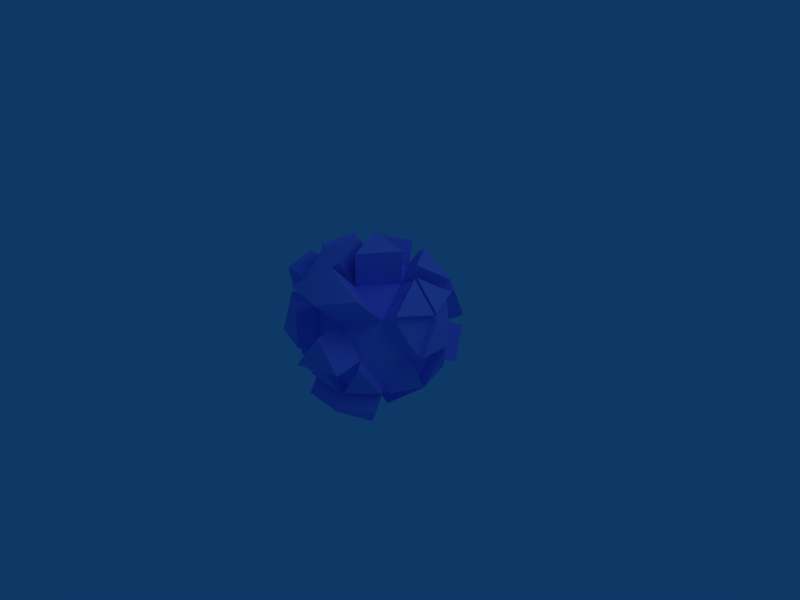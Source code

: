 # Source: adamia-3d-test.blend  (saved by Blender 2.48.0; exported with 4.5.12 LTS)
import bpy
from mathutils import Matrix  # noqa: F401  (used for matrix-valued properties, if any)

bpy.ops.wm.read_factory_settings(use_empty=True)
scene = bpy.context.scene
scene.name = 'Scene'

# ---- collections
col_collection_1 = bpy.data.collections.new('Collection 1'); scene.collection.children.link(col_collection_1)

# ---- materials (node trees are filled in below, after node groups)
mat_material_001 = bpy.data.materials.new('Material.001')
mat_material_001.alpha_threshold = 0.0
mat_material_001.diffuse_color = (0.6, 0.6, 1.0, 1.0)
mat_material_001.roughness = 0.5
mat_material_001.line_color = (0.0, 0.0, 0.0, 1.0)

# ---- node groups
ng_auto_smooth = bpy.data.node_groups.new('Auto Smooth', 'GeometryNodeTree')
_s = ng_auto_smooth.interface.new_socket(name='Geometry', in_out='OUTPUT', socket_type='NodeSocketGeometry')
_s = ng_auto_smooth.interface.new_socket(name='Geometry', in_out='INPUT', socket_type='NodeSocketGeometry')
_s = ng_auto_smooth.interface.new_socket(name='Angle', in_out='INPUT', socket_type='NodeSocketFloat')
_s.subtype = 'ANGLE'
_s.min_value = 0.0
_s.max_value = 3.142
ng_auto_smooth.is_modifier = True
_N = ng_auto_smooth.nodes; _L = ng_auto_smooth.links
n0 = _N.new('NodeGroupOutput'); n0.name = 'Group Output'; n0.location = (480, -100)
n1 = _N.new('NodeGroupInput'); n1.name = 'Group Input'; n1.location = (-420, -300)
n2 = _N.new('NodeGroupInput'); n2.name = 'Group Input.001'; n2.location = (-60, -100)
n3 = _N.new('GeometryNodeSetShadeSmooth'); n3.name = 'Set Shade Smooth'; n3.location = (120, -100)
n3.domain = 'EDGE'
n4 = _N.new('GeometryNodeSetShadeSmooth'); n4.name = 'Set Shade Smooth.001'; n4.location = (300, -100)
n5 = _N.new('GeometryNodeInputMeshEdgeAngle'); n5.name = 'Edge Angle'; n5.location = (-420, -220)
n6 = _N.new('GeometryNodeInputEdgeSmooth'); n6.name = 'Is Edge Smooth'; n6.location = (-60, -160)
n7 = _N.new('GeometryNodeInputShadeSmooth'); n7.name = 'Is Face Smooth'; n7.location = (-240, -340)
n8 = _N.new('FunctionNodeBooleanMath'); n8.name = 'Boolean Math'; n8.location = (-60, -220)
n9 = _N.new('FunctionNodeCompare'); n9.name = 'Compare'; n9.location = (-240, -180)
n9.operation = 'LESS_EQUAL'
_L.new(n5.outputs[0], n9.inputs[0])
_L.new(n4.outputs[0], n0.inputs[0])
_L.new(n1.outputs[1], n9.inputs[1])
_L.new(n9.outputs[0], n8.inputs[0])
_L.new(n7.outputs[0], n8.inputs[1])
_L.new(n2.outputs[0], n3.inputs[0])
_L.new(n6.outputs[0], n3.inputs[1])
_L.new(n3.outputs[0], n4.inputs[0])
_L.new(n8.outputs[0], n3.inputs[2])
n0.is_active_output = True

# ---- material node trees

# ---- world
world_world = bpy.data.worlds.new('World'); scene.world = world_world
world_world.color = (0.05656, 0.2208, 0.4)
world_world.use_sun_shadow = False
world_world.sun_shadow_jitter_overblur = 0.0
world_world.cycles.sampling_method = 'MANUAL'
world_world.cycles.sample_map_resolution = 256

# ---- cameras
cam_camera = bpy.data.cameras.new('Camera')
cam_camera.passepartout_alpha = 0.2
cam_camera.clip_end = 100.0
cam_camera.lens = 35.0
cam_camera.ortho_scale = 7.314
cam_camera.show_passepartout = False
cam_camera.show_safe_areas = True
cam_camera.dof.focus_distance = 0.0
cam_camera.dof.aperture_fstop = 128.0

# ---- lights
light_spot_001 = bpy.data.lights.new('Spot.001', 'POINT')
light_spot_001.color = (0.5319, 1.0, 0.0)
light_spot_001.transmission_factor = 0.0
light_spot_001.cutoff_distance = 30.0
light_spot_001.energy = 100.0
light_spot_001.shadow_buffer_clip_start = 1.001
light_spot_001.shadow_soft_size = 2.0
light_spot_001.shadow_maximum_resolution = 0.006
light_spot_001.use_absolute_resolution = True
light_spot_001.cycles.use_multiple_importance_sampling = False
light_spot = bpy.data.lights.new('Spot', 'POINT')
light_spot.transmission_factor = 0.0
light_spot.cutoff_distance = 30.0
light_spot.energy = 150.0
light_spot.shadow_buffer_clip_start = 1.001
light_spot.shadow_soft_size = 2.0
light_spot.shadow_maximum_resolution = 0.006
light_spot.use_absolute_resolution = True
light_spot.cycles.use_multiple_importance_sampling = False

# ---- meshes
me_sphere = bpy.data.meshes.new('Sphere')
me_sphere.from_pydata([(0.0, 0.0, -1.0), (0.7236, -0.5257, -0.4472), (-0.2764, -0.8506, -0.4472), (-0.8944, 0.0, -0.4472), (-0.2764, 0.8506, -0.4472), (0.7236, 0.5257, -0.4472), (0.2764, -0.8506, 0.4472), (-0.7236, -0.5257, 0.4472), (-0.7236, 0.5257, 0.4472), (0.2764, 0.8506, 0.4472), (0.0, 0.0, 1.0), (0.4253, -0.309, -0.8507), (-0.1625, -0.5, -0.8507), (0.2629, -0.809, -0.5257), (0.4253, 0.309, -0.8507), (0.8506, 0.0, -0.5257), (-0.5257, 0.0, -0.8507), (-0.6882, -0.5, -0.5257), (-0.1625, 0.5, -0.8507), (-0.6882, 0.5, -0.5257), (0.2629, 0.809, -0.5257), (0.9511, 0.309, 0.0), (0.9511, -0.309, 0.0), (0.5878, -0.809, 0.0), (0.0, -1.0, 0.0), (-0.5878, -0.809, 0.0), (-0.9511, -0.309, 0.0), (-0.9511, 0.309, 0.0), (-0.5878, 0.809, 0.0), (0.5878, 0.809, 0.0), (0.6882, -0.5, 0.5257), (-0.2629, -0.809, 0.5257), (-0.2629, 0.809, 0.5257), (0.6882, 0.5, 0.5257), (0.5257, 0.0, 0.8507), (0.1625, -0.5, 0.8507), (-0.4253, -0.309, 0.8507), (-0.4253, 0.309, 0.8507), (0.1625, 0.5, 0.8507), (-0.07974, -1.373, 1.067), (0.3456, -1.064, 1.392), (0.8713, -1.064, 1.067), (0.4595, -1.414, 0.9888), (0.7656, -1.356, 0.07288), (0.1778, -1.547, 0.07288), (0.4542, -1.398, 0.5201), (-0.1446, -1.295, 0.08936), (-0.7324, -1.104, 0.08936), (-0.4075, -1.104, 0.6151), (-0.8682, -0.8211, 0.5366), (-0.7088, -0.309, 1.026), (-0.7088, 0.309, 1.026), (-1.234, -0.309, 0.1752), (-1.234, 0.309, 0.1752), (-1.007, 0.5257, 0.6224), (-1.007, -0.5257, 0.6224), (-1.134, 4.605e-09, 0.7009), (-1.099, 0.5446, 0.7251), (-1.226, 0.0189, 0.8036), (-0.8009, -0.2901, 1.128), (-0.8009, 0.3279, 1.128), (-1.516, 0.2691, 0.2523), (-1.415, -0.03993, 0.7781), (-1.288, -0.5656, 0.6995), (-1.516, -0.3489, 0.2523), (-0.3271, -1.007, 0.9111), (0.09817, -0.6978, 1.236), (-0.4896, -0.5068, 1.236), (-0.06428, -0.1978, 1.385), (0.6832, -0.1144, 1.405), (0.3199, -0.6144, 1.405), (0.1575, -0.1144, 1.554), (-1.36, -0.389, -0.1755), (-1.36, 0.229, -0.1755), (-1.097, -0.58, -0.7012), (-0.9348, -0.08003, -1.026), (-1.303, -0.08003, -0.6227), (-0.7549, -0.9304, -0.03945), (-1.118, -0.4304, -0.03945), (-0.8553, -0.6214, -0.5652), (0.5088, -0.566, -1.136), (-0.07895, -0.757, -1.136), (-0.1929, -1.108, -0.7323), (0.3464, -1.066, -0.8108), (0.8071, -0.7827, -0.7323), (-0.6801, -0.9293, -0.05309), (-0.7805, -0.6203, -0.5788), (-0.3687, -0.971, -0.5003), (0.6737, -0.934, -0.05309), (0.3488, -0.934, -0.5788), (0.8095, -0.6507, -0.5003), (0.003973, -1.152, -0.05309), (-0.2724, -1.002, -0.5003), (0.2668, -0.9606, -0.5788), (0.9017, 0.5, 0.6325), (0.7392, -1.919e-10, 0.9574), (0.9017, -0.5, 0.6325), (1.165, 0.309, 0.1067), (1.165, -0.309, 0.1067), (1.108, -1.919e-10, 0.554), (0.9755, -3.319e-09, -0.6009), (1.076, 0.309, -0.0752), (1.076, -0.309, -0.0752), (0.5502, 0.309, -0.9259), (0.5502, -0.309, -0.9259), (0.8485, -0.5257, -0.5224), (0.8485, 0.5257, -0.5224), (1.213, -1.919e-10, 0.5672), (1.269, -0.309, 0.12), (1.269, 0.309, 0.12), (0.8157, -0.02058, 1.027), (0.9782, -0.5206, 0.7024), (1.184, -0.02058, 0.6239), (0.8157, 0.02058, 1.027), (1.184, 0.02058, 0.6239), (0.9782, 0.5206, 0.7024), (-0.5878, 0.6125, -2.075e-09), (-0.2629, 0.6125, 0.5257), (0.2629, 0.6125, -0.5257), (0.5878, 0.6125, -2.075e-09), (0.2764, 0.6542, 0.4472), (-0.2764, 0.6542, -0.4472), (-3.113e-09, 0.8035, -2.075e-09), (0.1734, 0.7125, 1.038), (0.2873, 1.063, 0.635), (-0.2519, 1.021, 0.7135), (0.8512, 0.7125, 0.6195), (0.7508, 1.022, 0.09376), (0.4394, 1.063, 0.541), (-0.4146, 1.03, 0.6195), (-0.7395, 1.03, 0.09376), (-0.8753, 0.7464, 0.541), (0.7395, 1.03, -0.09376), (0.8753, 0.7464, -0.541), (0.4146, 1.03, -0.6195), (-0.7508, 1.022, -0.09376), (-0.4394, 1.063, -0.541), (-0.8512, 0.7125, -0.6195), (0.2519, 1.021, -0.7135), (-0.1734, 0.7125, -1.038), (-0.2873, 1.063, -0.635), (0.8665, 0.6295, 0.8142), (0.3407, 0.6295, 1.139), (0.704, 0.1295, 1.139), (-0.03717, 0.1144, 1.343), (0.1253, 0.6144, 1.193), (-0.4625, 0.4234, 1.193), (-0.5448, 0.0, -0.9178), (-0.1815, 0.5, -0.9178), (-0.1815, -0.5, -0.9178), (-0.01907, 0.0, -1.067)], [], [(12, 0, 11), (15, 1, 11), (5, 15, 14), (11, 0, 14), (17, 12, 2), (12, 17, 16), (19, 16, 3), (16, 19, 18), (4, 18, 19), (18, 20, 14), (5, 14, 20), (14, 0, 18), (15, 21, 22), (13, 23, 24), (7, 26, 25), (19, 27, 28), (8, 28, 27), (27, 19, 3), (22, 30, 23), (6, 23, 30), (23, 1, 22), (31, 24, 6), (25, 2, 24), (29, 33, 21), (21, 5, 29), (30, 34, 35), (36, 7, 31), (10, 37, 36), (32, 37, 38), (37, 32, 8), (10, 34, 38), (38, 33, 9), (35, 31, 39, 40), (30, 35, 40, 41), (31, 6, 42, 39), (6, 30, 41, 42), (40, 39, 42), (40, 42, 41), (24, 23, 43, 44), (6, 24, 44, 45), (23, 6, 45, 43), (45, 44, 43), (25, 24, 46, 47), (24, 31, 48, 46), (31, 7, 49, 48), (7, 25, 47, 49), (49, 47, 48), (46, 48, 47), (36, 37, 51, 50), (27, 26, 52, 53), (37, 8, 54, 51), (7, 36, 50, 55), (8, 27, 53, 54), (26, 7, 55, 52), (50, 56, 55), (54, 53, 56), (54, 56, 58, 57), (56, 50, 59, 58), (51, 54, 57, 60), (50, 51, 60, 59), (60, 57, 58), (58, 59, 60), (56, 53, 61, 62), (55, 56, 62, 63), (52, 55, 63, 64), (53, 52, 64, 61), (62, 64, 63), (64, 62, 61), (31, 35, 66, 65), (36, 31, 65, 67), (10, 36, 67, 68), (35, 10, 68, 66), (68, 67, 66), (65, 66, 67), (35, 34, 69, 70), (10, 35, 70, 71), (34, 10, 71, 69), (71, 70, 69), (26, 27, 73, 72), (17, 26, 72, 74), (16, 17, 74, 75), (27, 3, 76, 73), (3, 16, 75, 76), (73, 76, 72), (72, 76, 74), (76, 75, 74), (25, 26, 78, 77), (17, 25, 77, 79), (26, 17, 79, 78), (79, 77, 78), (12, 11, 80, 81), (13, 2, 82, 83), (1, 13, 83, 84), (2, 12, 81, 82), (11, 1, 84, 80), (82, 81, 83), (80, 83, 81), (83, 80, 84), (17, 86, 85, 25), (2, 87, 86, 17), (25, 85, 87, 2), (85, 86, 87), (13, 89, 88, 23), (1, 90, 89, 13), (23, 88, 90, 1), (88, 89, 90), (2, 92, 91, 24), (13, 93, 92, 2), (24, 91, 93, 13), (91, 92, 93), (33, 34, 95, 94), (34, 30, 96, 95), (21, 33, 94, 97), (30, 22, 98, 96), (22, 21, 97, 98), (99, 97, 94), (96, 98, 99), (21, 15, 100, 101), (15, 22, 102, 100), (14, 15, 100, 103), (11, 14, 103, 104), (15, 11, 104, 100), (22, 1, 105, 102), (5, 21, 101, 106), (1, 15, 100, 105), (15, 5, 106, 100), (101, 100, 106), (102, 105, 100), (104, 103, 100), (98, 108, 107, 99), (97, 109, 108, 98), (99, 107, 109, 97), (107, 108, 109), (96, 111, 110, 95), (99, 112, 111, 96), (95, 110, 112, 99), (110, 111, 112), (99, 114, 113, 95), (94, 115, 114, 99), (95, 113, 115, 94), (113, 114, 115), (28, 32, 117, 116), (29, 20, 118, 119), (32, 9, 120, 117), (9, 29, 119, 120), (4, 28, 116, 121), (20, 4, 121, 118), (122, 121, 116), (120, 122, 117), (116, 117, 122), (122, 118, 121), (120, 119, 122), (118, 122, 119), (9, 124, 123, 38), (32, 125, 124, 9), (38, 123, 125, 32), (123, 124, 125), (29, 127, 126, 33), (9, 128, 127, 29), (33, 126, 128, 9), (126, 127, 128), (28, 130, 129, 32), (8, 131, 130, 28), (32, 129, 131, 8), (129, 130, 131), (5, 133, 132, 29), (20, 134, 133, 5), (29, 132, 134, 20), (132, 133, 134), (4, 136, 135, 28), (19, 137, 136, 4), (28, 135, 137, 19), (135, 136, 137), (18, 139, 138, 20), (4, 140, 139, 18), (20, 138, 140, 4), (138, 139, 140), (38, 142, 141, 33), (34, 143, 142, 38), (33, 141, 143, 34), (141, 142, 143), (38, 145, 144, 10), (37, 146, 145, 38), (10, 144, 146, 37), (144, 145, 146), (16, 18, 148, 147), (12, 16, 147, 149), (18, 0, 150, 148), (0, 12, 149, 150), (148, 150, 147), (147, 150, 149)])
me_sphere.polygons.foreach_set('use_smooth', [1, 0, 1, 1, 1, 1, 1, 1, 1, 1, 1, 1, 0, 0, 0, 1, 1, 1, 1, 1, 1, 0, 0, 1, 1, 0, 0, 0, 0, 0, 0, 0, 0, 0, 0, 0, 1, 1, 0, 0, 0, 0, 0, 0, 0, 0, 1, 1, 0, 0, 0, 0, 0, 0, 0, 0, 0, 0, 0, 0, 1, 1, 0, 0, 0, 0, 1, 1, 0, 0, 0, 0, 1, 1, 0, 0, 0, 0, 0, 0, 0, 0, 0, 1, 1, 1, 0, 0, 0, 0, 0, 0, 0, 0, 0, 1, 1, 1, 0, 0, 0, 0, 0, 0, 0, 0, 0, 0, 0, 0, 0, 0, 0, 0, 0, 0, 0, 0, 0, 0, 0, 0, 0, 0, 0, 0, 0, 0, 0, 0, 0, 0, 0, 0, 0, 0, 0, 0, 0, 0, 0, 0, 0, 0, 0, 0, 0, 1, 1, 1, 1, 1, 1, 0, 0, 0, 0, 0, 0, 0, 0, 0, 0, 0, 0, 0, 0, 0, 0, 0, 0, 0, 0, 0, 0, 0, 0, 0, 0, 0, 0, 0, 0, 0, 0, 0, 0, 0, 0, 1, 1])
_uv = me_sphere.uv_layers.new(name='UVTex')
_uv.uv.foreach_set('vector', [0.1812, 0.0, 0.229, 0.06144, 0.1544, 0.08381, 0.8506, 0.6602, 0.78, 0.6118, 0.8506, 0.5634, 0.229, 0.2166, 0.1544, 0.1942, 0.2229, 0.139, 0.1544, 0.08381, 0.229, 0.06144, 0.2229, 0.139, 0.324, 0.4361, 0.401, 0.4889, 0.324, 0.5186, 0.401, 0.4889, 0.324, 0.4361, 0.4082, 0.3958, 0.07722, 0.07585, 0.121, 9.428e-09, 0.1544, 0.06986, 0.121, 9.428e-09, 0.07722, 0.07585, 0.03343, 0.0, 0.0, 0.06986, 0.03343, 0.0, 0.07722, 0.07585, 0.2991, 0.09502, 0.2991, 0.183, 0.2229, 0.139, 0.229, 0.2166, 0.2229, 0.139, 0.2991, 0.183, 0.2229, 0.139, 0.229, 0.06144, 0.2991, 0.09502, 0.6367, 0.2529, 0.6856, 0.3375, 0.5879, 0.3375, 0.6593, 0.4595, 0.6593, 0.5572, 0.5747, 0.5084, 0.6783, 0.1301, 0.7589, 0.1613, 0.6783, 0.2166, 0.07722, 0.07585, 0.1322, 0.144, 0.04563, 0.1575, 0.09874, 0.2139, 0.04563, 0.1575, 0.1322, 0.144, 0.1322, 0.144, 0.07722, 0.07585, 0.1544, 0.06986, 0.542, 0.08322, 0.542, 0.1797, 0.4584, 0.1315, 0.465, 0.2166, 0.4584, 0.1315, 0.542, 0.1797, 0.4584, 0.1315, 0.465, 0.04638, 0.542, 0.08322, 0.7549, 0.7406, 0.81, 0.6602, 0.8411, 0.7406, 0.5747, 0.6286, 0.6236, 0.5572, 0.6724, 0.6286, 0.2239, 0.763, 0.131, 0.763, 0.1775, 0.6825, 0.6783, 0.1075, 0.6783, 0.02107, 0.7589, 0.05225, 0.6783, 0.02107, 0.6783, 0.1188, 0.5936, 0.06995, 0.9036, 0.5195, 0.8258, 0.5496, 0.8258, 0.4662, 0.7324, 0.7579, 0.7813, 0.8292, 0.6836, 0.8292, 0.6056, 0.4595, 0.6056, 0.3617, 0.6903, 0.4106, 0.6836, 0.8292, 0.7779, 0.8292, 0.7307, 0.898, 0.4137, 0.7457, 0.5002, 0.7457, 0.4449, 0.8264, 0.6724, 0.5573, 0.7702, 0.5573, 0.7213, 0.6286, 0.04515, 0.2969, 0.03164, 0.2139, 0.1409, 0.2139, 0.1544, 0.2969, 0.03164, 0.38, 0.04515, 0.2969, 0.1544, 0.2969, 0.1409, 0.38, 0.2991, 0.08291, 0.3788, 0.09762, 0.3788, 0.2166, 0.2991, 0.2019, 0.3788, 0.09762, 0.4584, 0.08291, 0.4584, 0.2019, 0.3788, 0.2166, 0.3534, 0.08291, 0.2991, 0.003823, 0.3839, 0.003823, 0.3534, 0.08291, 0.3839, 0.003823, 0.4467, 0.06086, 0.4833, 0.5569, 0.4833, 0.4595, 0.5747, 0.4595, 0.5747, 0.5569, 0.7451, 0.5572, 0.6593, 0.5572, 0.6593, 0.4662, 0.7451, 0.4662, 0.5906, 0.6602, 0.5906, 0.7454, 0.5002, 0.7454, 0.5002, 0.6602, 0.2239, 0.7631, 0.2551, 0.6825, 0.3104, 0.7631, 0.8504, 0.2229, 0.9474, 0.2229, 0.9402, 0.2759, 0.8431, 0.2759, 0.9, 0.3617, 0.9, 0.4585, 0.8471, 0.4658, 0.8471, 0.369, 0.77, 0.9515, 0.6836, 0.9515, 0.6905, 0.898, 0.777, 0.898, 0.104, 0.9392, 0.0176, 0.9392, 0.01063, 0.8857, 0.09707, 0.8857, 0.03895, 0.6164, 0.03895, 0.5405, 0.1097, 0.589, 0.1163, 0.5035, 0.1097, 0.589, 0.03895, 0.5405, 0.9177, 0.7579, 0.9177, 0.8526, 0.8666, 0.8526, 0.8666, 0.7579, 0.4833, 0.3785, 0.4788, 0.4452, 0.4412, 0.4445, 0.4482, 0.3756, 0.313, 0.3711, 0.3429, 0.2957, 0.3901, 0.3103, 0.3602, 0.3858, 0.4761, 0.5041, 0.4833, 0.5615, 0.4481, 0.5632, 0.4409, 0.5059, 0.3429, 0.2957, 0.3609, 0.2166, 0.4082, 0.2312, 0.3901, 0.3103, 0.4788, 0.4452, 0.4761, 0.5041, 0.4409, 0.5059, 0.4412, 0.4445, 0.7924, 0.3617, 0.8471, 0.4415, 0.7616, 0.4415, 0.5002, 0.826, 0.5855, 0.826, 0.5309, 0.9056, 0.6798, 0.9775, 0.5934, 0.9775, 0.5906, 0.9557, 0.677, 0.9557, 0.7919, 0.0005566, 0.8838, 0.0005566, 0.8809, 0.02107, 0.7891, 0.02107, 0.3602, 0.3858, 0.3901, 0.3103, 0.4082, 0.3204, 0.3783, 0.3958, 0.4004, 0.9508, 0.4972, 0.9508, 0.5002, 0.9724, 0.4034, 0.9724, 0.512, 0.2459, 0.5879, 0.2166, 0.5879, 0.2979, 0.5879, 0.2979, 0.5049, 0.3375, 0.512, 0.2459, 0.4645, 0.001748, 0.5592, 0.001748, 0.553, 0.04638, 0.4584, 0.04638, 0.9477, 0.1175, 0.9477, 0.2039, 0.9015, 0.2099, 0.9015, 0.1235, 0.4412, 0.4445, 0.4409, 0.5059, 0.41, 0.5022, 0.4082, 0.4429, 0.4482, 0.3756, 0.4412, 0.4445, 0.4082, 0.4429, 0.4171, 0.3762, 0.03164, 0.4205, 0.1091, 0.4736, 0.03164, 0.5035, 0.1091, 0.4736, 0.03164, 0.4205, 0.1163, 0.38, 0.1465, 0.5626, 0.2298, 0.574, 0.2298, 0.6336, 0.1465, 0.6222, 0.4915, 0.6228, 0.4082, 0.6342, 0.4082, 0.5746, 0.4915, 0.5632, 0.5653, 0.6324, 0.4915, 0.6228, 0.4915, 0.5632, 0.5653, 0.5728, 0.2298, 0.574, 0.3036, 0.5644, 0.3036, 0.624, 0.2298, 0.6336, 0.6056, 0.4595, 0.5234, 0.4595, 0.576, 0.3828, 0.4833, 0.3756, 0.576, 0.3828, 0.5234, 0.4595, 0.3133, 0.5186, 0.4082, 0.5186, 0.4082, 0.6088, 0.3133, 0.6088, 0.02341, 0.7028, 0.02341, 0.6164, 0.1163, 0.6164, 0.1163, 0.7028, 0.5002, 0.6602, 0.5002, 0.7457, 0.4082, 0.7457, 0.4082, 0.6602, 0.5906, 0.8213, 0.6218, 0.7407, 0.677, 0.8213, 0.5836, 0.1607, 0.5936, 0.2166, 0.5521, 0.2166, 0.542, 0.1607, 0.5836, 0.1039, 0.5836, 0.1607, 0.542, 0.1607, 0.542, 0.1039, 0.5936, 0.04805, 0.5836, 0.1039, 0.542, 0.1039, 0.5521, 0.04805, 0.4082, 0.3756, 0.4354, 0.2961, 0.5049, 0.2961, 0.4777, 0.3756, 0.4354, 0.2961, 0.4082, 0.2166, 0.4777, 0.2166, 0.5049, 0.2961, 0.1467, 0.4775, 0.2251, 0.496, 0.1795, 0.5626, 0.1795, 0.5626, 0.2251, 0.496, 0.2707, 0.5626, 0.2251, 0.496, 0.3036, 0.4775, 0.2707, 0.5626, 0.5879, 0.2197, 0.6854, 0.2197, 0.6854, 0.2529, 0.5879, 0.2529, 0.03368, 0.7893, 0.03368, 0.8829, 0.00182, 0.8829, 0.00182, 0.7893, 0.7821, 0.2526, 0.6854, 0.2526, 0.6854, 0.2197, 0.7821, 0.2197, 0.6371, 0.6602, 0.6836, 0.7407, 0.5906, 0.7407, 0.1859, 0.6425, 0.2487, 0.6425, 0.2487, 0.6825, 0.1859, 0.6825, 0.384, 0.9242, 0.3012, 0.9242, 0.3169, 0.8668, 0.3998, 0.8668, 0.2239, 0.9033, 0.1376, 0.9033, 0.1212, 0.8434, 0.2075, 0.8434, 0.131, 0.6336, 0.1859, 0.6425, 0.1859, 0.6825, 0.131, 0.6736, 0.2487, 0.6425, 0.3036, 0.6336, 0.3036, 0.6736, 0.2487, 0.6825, 0.1467, 0.4711, 0.1827, 0.3958, 0.2298, 0.4775, 0.277, 0.3958, 0.2298, 0.4775, 0.1827, 0.3958, 0.2298, 0.4775, 0.277, 0.3958, 0.313, 0.4711, 0.001087, 0.4073, 0.02537, 0.4073, 0.02537, 0.5007, 0.001087, 0.5007, 0.7677, 0.9515, 0.7677, 0.9762, 0.6836, 0.9762, 0.6836, 0.9515, 0.9867, 0.8408, 0.9623, 0.8408, 0.9623, 0.7579, 0.9867, 0.7579, 0.7813, 0.8375, 0.8359, 0.7579, 0.8666, 0.8375, 0.0004433, 0.3115, 0.02537, 0.3115, 0.02537, 0.4073, 0.0004433, 0.4073, 0.9403, 0.3333, 0.9403, 0.3587, 0.854, 0.3587, 0.854, 0.3333, 0.2928, 0.9265, 0.2684, 0.9265, 0.2684, 0.8435, 0.2928, 0.8435, 0.6836, 0.7579, 0.6836, 0.6602, 0.7549, 0.709, 0.104, 0.7028, 0.1295, 0.7028, 0.1295, 0.7893, 0.104, 0.7893, 0.585, 0.9504, 0.585, 0.9754, 0.5002, 0.9754, 0.5002, 0.9504, 0.02537, 0.3115, 0.0, 0.3115, 1.65e-08, 0.2139, 0.02537, 0.2139, 0.788, 0.3333, 0.7569, 0.2529, 0.8431, 0.2529, 0.9354, 0.7539, 0.8411, 0.7539, 0.8411, 0.7175, 0.9354, 0.7175, 0.9907, 0.005453, 0.9907, 0.09776, 0.9551, 0.09776, 0.9551, 0.005453, 0.9853, 0.1124, 0.9853, 0.2099, 0.9477, 0.2099, 0.9477, 0.1124, 0.001305, 0.601, 0.001305, 0.5035, 0.03895, 0.5035, 0.03895, 0.601, 0.5049, 0.3384, 0.6014, 0.3384, 0.6014, 0.3756, 0.5049, 0.3756, 0.7813, 0.8375, 0.8635, 0.8375, 0.811, 0.9142, 0.8295, 0.09776, 0.882, 0.02107, 0.9117, 0.09776, 0.1163, 0.4846, 0.1163, 0.3869, 0.1383, 0.38, 0.1383, 0.4777, 0.1383, 0.4915, 0.1383, 0.5892, 0.1163, 0.5823, 0.1163, 0.4846, 0.6913, 0.0007466, 0.7822, 0.0007466, 0.7891, 0.02107, 0.6982, 0.02107, 0.7569, 0.3333, 0.854, 0.3333, 0.854, 0.3562, 0.7569, 0.3562, 0.6845, 0.02107, 0.5936, 0.02107, 0.6004, 0.0007466, 0.6913, 0.0007466, 0.9623, 0.9305, 0.9623, 0.8454, 0.9849, 0.8439, 0.9849, 0.929, 0.02341, 0.6179, 0.02341, 0.7029, 0.0007666, 0.7015, 0.0007666, 0.6164, 0.8666, 0.9531, 0.9522, 0.9531, 0.9584, 0.9751, 0.8729, 0.9751, 0.1435, 0.9701, 0.2239, 0.9472, 0.2239, 0.9695, 0.1435, 0.9924, 0.4694, 0.9059, 0.4149, 0.8264, 0.5002, 0.8264, 0.6214, 0.9009, 0.5906, 0.8213, 0.6759, 0.8213, 0.3133, 0.6088, 0.398, 0.6577, 0.3133, 0.7066, 0.0007666, 0.7029, 0.01742, 0.7029, 0.01742, 0.7891, 0.0007666, 0.7891, 0.3989, 0.9679, 0.3989, 0.9846, 0.3012, 0.9846, 0.3012, 0.9679, 1.0, 0.7462, 0.9833, 0.7462, 0.9833, 0.66, 1.0, 0.66, 0.02341, 0.7893, 0.02341, 0.7028, 0.104, 0.7581, 0.7732, 0.9734, 0.7732, 0.9579, 0.8635, 0.9579, 0.8635, 0.9734, 0.6855, 0.3384, 0.6855, 0.3546, 0.6014, 0.3546, 0.6014, 0.3384, 0.1207, 0.9621, 0.104, 0.9621, 0.104, 0.8757, 0.1207, 0.8757, 0.7589, 0.1178, 0.7589, 0.02107, 0.8295, 0.06944, 0.104, 0.7893, 0.1207, 0.7893, 0.1207, 0.8757, 0.104, 0.8757, 0.8389, 0.7417, 0.8389, 0.7579, 0.7549, 0.7579, 0.7549, 0.7417, 0.4004, 0.9878, 0.4004, 0.9724, 0.4908, 0.9724, 0.4908, 0.9878, 0.7897, 0.2099, 0.7589, 0.1301, 0.8444, 0.1301, 0.78, 0.6556, 0.7128, 0.6556, 0.7128, 0.6342, 0.78, 0.6342, 0.5941, 0.6556, 0.5268, 0.6556, 0.5268, 0.6342, 0.5941, 0.6342, 0.7128, 0.6556, 0.6534, 0.6602, 0.6534, 0.6388, 0.7128, 0.6342, 0.6534, 0.6602, 0.5941, 0.6556, 0.5941, 0.6342, 0.6534, 0.6388, 0.4675, 0.6602, 0.4082, 0.6556, 0.4082, 0.6342, 0.4675, 0.6388, 0.5268, 0.6556, 0.4675, 0.6602, 0.4675, 0.6388, 0.5268, 0.6342, 0.2337, 0.2987, 0.2337, 0.3808, 0.1544, 0.3473, 0.2337, 0.2166, 0.2337, 0.2987, 0.1544, 0.2501, 0.1544, 0.3473, 0.1544, 0.2501, 0.2337, 0.2987, 0.2337, 0.2987, 0.313, 0.3473, 0.2337, 0.3808, 0.2337, 0.2166, 0.313, 0.2501, 0.2337, 0.2987, 0.313, 0.3473, 0.2337, 0.2987, 0.313, 0.2501, 0.9407, 0.2759, 0.985, 0.2759, 0.985, 0.3612, 0.9407, 0.3612, 0.9475, 0.4662, 0.9917, 0.4662, 0.9917, 0.5513, 0.9475, 0.5513, 0.1282, 0.9472, 0.1282, 0.9033, 0.2239, 0.9033, 0.2239, 0.9472, 0.2791, 0.7631, 0.3101, 0.8435, 0.2239, 0.8435, 0.9, 0.369, 0.9445, 0.369, 0.9445, 0.4658, 0.9, 0.4658, 0.09453, 0.9392, 0.09453, 0.9828, 0.01063, 0.9828, 0.01063, 0.9392, 0.3854, 0.9242, 0.3854, 0.9679, 0.3012, 0.9679, 0.3012, 0.9242, 0.3145, 0.8668, 0.369, 0.7872, 0.3998, 0.8668, 0.9061, 0.5634, 0.9495, 0.5634, 0.9495, 0.658, 0.9061, 0.658, 0.9833, 0.7462, 0.9387, 0.7462, 0.9387, 0.6602, 0.9833, 0.6602, 0.5002, 0.9059, 0.5002, 0.9508, 0.4137, 0.9508, 0.4137, 0.9059, 0.6856, 0.3506, 0.6856, 0.2529, 0.7569, 0.3018, 0.9177, 0.7579, 0.9623, 0.7579, 0.9623, 0.8439, 0.9177, 0.8439, 0.5002, 0.9504, 0.5002, 0.9056, 0.5866, 0.9056, 0.5866, 0.9504, 0.9551, 0.09776, 0.9117, 0.09776, 0.9117, 0.003224, 0.9551, 0.003224, 0.7616, 0.4595, 0.6903, 0.4106, 0.7616, 0.3617, 0.9495, 0.5741, 0.993, 0.5741, 0.993, 0.658, 0.9495, 0.658, 0.7793, 0.9579, 0.7793, 0.9142, 0.8635, 0.9142, 0.8635, 0.9579, 0.2684, 0.9403, 0.2239, 0.9403, 0.2239, 0.8435, 0.2684, 0.8435, 0.104, 0.8857, 0.03368, 0.8375, 0.104, 0.7893, 0.9036, 0.4662, 0.9475, 0.4662, 0.9475, 0.562, 0.9036, 0.562, 0.9887, 0.4658, 0.9445, 0.4658, 0.9445, 0.3805, 0.9887, 0.3805, 0.9517, 0.909, 0.9517, 0.9531, 0.8666, 0.9531, 0.8666, 0.909, 0.2239, 0.763, 0.1688, 0.8434, 0.1378, 0.763, 0.8411, 0.7175, 0.8411, 0.6602, 0.9387, 0.6602, 0.9387, 0.7175, 0.8506, 0.5634, 0.9061, 0.5634, 0.9061, 0.6579, 0.8506, 0.6579, 0.9407, 0.2759, 0.9407, 0.3333, 0.8431, 0.3333, 0.8431, 0.2759, 0.6783, 0.1677, 0.5936, 0.2166, 0.5936, 0.1188, 0.9515, 0.8526, 0.9515, 0.909, 0.8666, 0.909, 0.8666, 0.8526, 0.9015, 0.2099, 0.8444, 0.2099, 0.8444, 0.1127, 0.9015, 0.1127, 0.6731, 0.9009, 0.6731, 0.9557, 0.5906, 0.9557, 0.5906, 0.9009, 0.8258, 0.4662, 0.8258, 0.5527, 0.7451, 0.4974, 0.1564, 0.3808, 0.2532, 0.3808, 0.2512, 0.3932, 0.1544, 0.3932, 0.8295, 0.09776, 0.9262, 0.09776, 0.9282, 0.1102, 0.8315, 0.1102, 0.8471, 0.4595, 0.7636, 0.4595, 0.7616, 0.4488, 0.8451, 0.4488, 0.7618, 0.1296, 0.6783, 0.1296, 0.6802, 0.1188, 0.7638, 0.1188, 0.3686, 0.7066, 0.3998, 0.7872, 0.3133, 0.7872, 0.5002, 0.7454, 0.5866, 0.7454, 0.5554, 0.826])
me_sphere.materials.append(mat_material_001)
me_sphere.use_remesh_preserve_volume = False
me_sphere.use_remesh_preserve_attributes = False
me_sphere.use_mirror_vertex_groups = False
me_sphere.update()

# ---- objects
ob_lamp_001 = bpy.data.objects.new('Lamp.001', light_spot_001)
ob_sphere = bpy.data.objects.new('Sphere', me_sphere)
ob_lamp = bpy.data.objects.new('Lamp', light_spot)
ob_camera = bpy.data.objects.new('Camera', cam_camera)

# ---- transforms, parenting, visibility, modifiers, constraints
ob_lamp_001.location = (-2.804, 3.598, -4.973)
ob_lamp_001.rotation_euler = (0.6503, 0.05522, 1.866)
ob_lamp_001.lock_rotations_4d = False
ob_lamp_001.empty_display_type = 'ARROWS'
ob_lamp_001.color = (0.0, 0.0, 0.0, 0.0)
ob_lamp_001.lineart.crease_threshold = 0.0
ob_sphere.location = (0.0, 0.0, 0.0)
ob_sphere.lock_rotations_4d = False
ob_sphere.empty_display_type = 'ARROWS'
ob_sphere.lineart.crease_threshold = 0.0
_m = ob_sphere.modifiers.new('Auto Smooth', 'NODES')
_m.node_group = ng_auto_smooth
_gi = [s.identifier for s in ng_auto_smooth.interface.items_tree if s.item_type == 'SOCKET' and s.in_out == 'INPUT']
_m[_gi[1]] = 0.7854  # Angle
ob_lamp.location = (4.076, 1.005, 5.904)
ob_lamp.rotation_euler = (0.6503, 0.05522, 1.866)
ob_lamp.lock_rotations_4d = False
ob_lamp.empty_display_type = 'ARROWS'
ob_lamp.color = (0.0, 0.0, 0.0, 0.0)
ob_lamp.lineart.crease_threshold = 0.0
ob_camera.location = (7.481, -6.508, 5.344)
ob_camera.rotation_euler = (1.109, 0.01082, 0.8149)
ob_camera.lock_rotations_4d = False
ob_camera.empty_display_type = 'ARROWS'
ob_camera.color = (0.0, 0.0, 0.0, 0.0)
ob_camera.display_type = 'WIRE'
ob_camera.lineart.crease_threshold = 0.0

# ---- collection membership
col_collection_1.objects.link(ob_lamp_001)
col_collection_1.objects.link(ob_sphere)
col_collection_1.objects.link(ob_lamp)
col_collection_1.objects.link(ob_camera)

# ---- scene / render settings (as saved in the file)
scene.camera = ob_camera
scene.frame_start = 1; scene.frame_end = 250; scene.frame_set(1)
scene.render.engine = 'BLENDER_EEVEE_NEXT'
scene.render.image_settings.file_format = 'JPEG'
scene.render.image_settings.color_mode = 'RGB'
scene.render.image_settings.compression = 90
scene.render.resolution_x = 800
scene.render.resolution_y = 600
scene.render.pixel_aspect_x = 100.0
scene.render.pixel_aspect_y = 100.0
scene.render.fps = 25
scene.render.dither_intensity = 0.0
scene.render.film_transparent = True
scene.render.use_compositing = False
scene.render.use_sequencer = False
scene.render.bake_margin = 2
scene.render.bake_bias = 0.0
scene.render.use_stamp_time = False
scene.render.use_stamp_date = False
scene.render.use_stamp_frame = False
scene.render.use_stamp_camera = False
scene.render.use_stamp_scene = False
scene.render.use_stamp_filename = False
scene.render.use_stamp_render_time = False
scene.render.stamp_font_size = 0
scene.cycles.use_denoising = False
scene.cycles.samples = 10
scene.cycles.sampling_pattern = 'TABULATED_SOBOL'
scene.cycles.light_sampling_threshold = 0.0
scene.cycles.use_adaptive_sampling = False
scene.cycles.use_light_tree = False
scene.cycles.blur_glossy = 0.0
scene.cycles.volume_bounces = 1
scene.cycles.pixel_filter_type = 'GAUSSIAN'
scene.cycles.sample_clamp_indirect = 0.0
scene.view_settings.view_transform = 'Raw'
bpy.context.view_layer.update()
